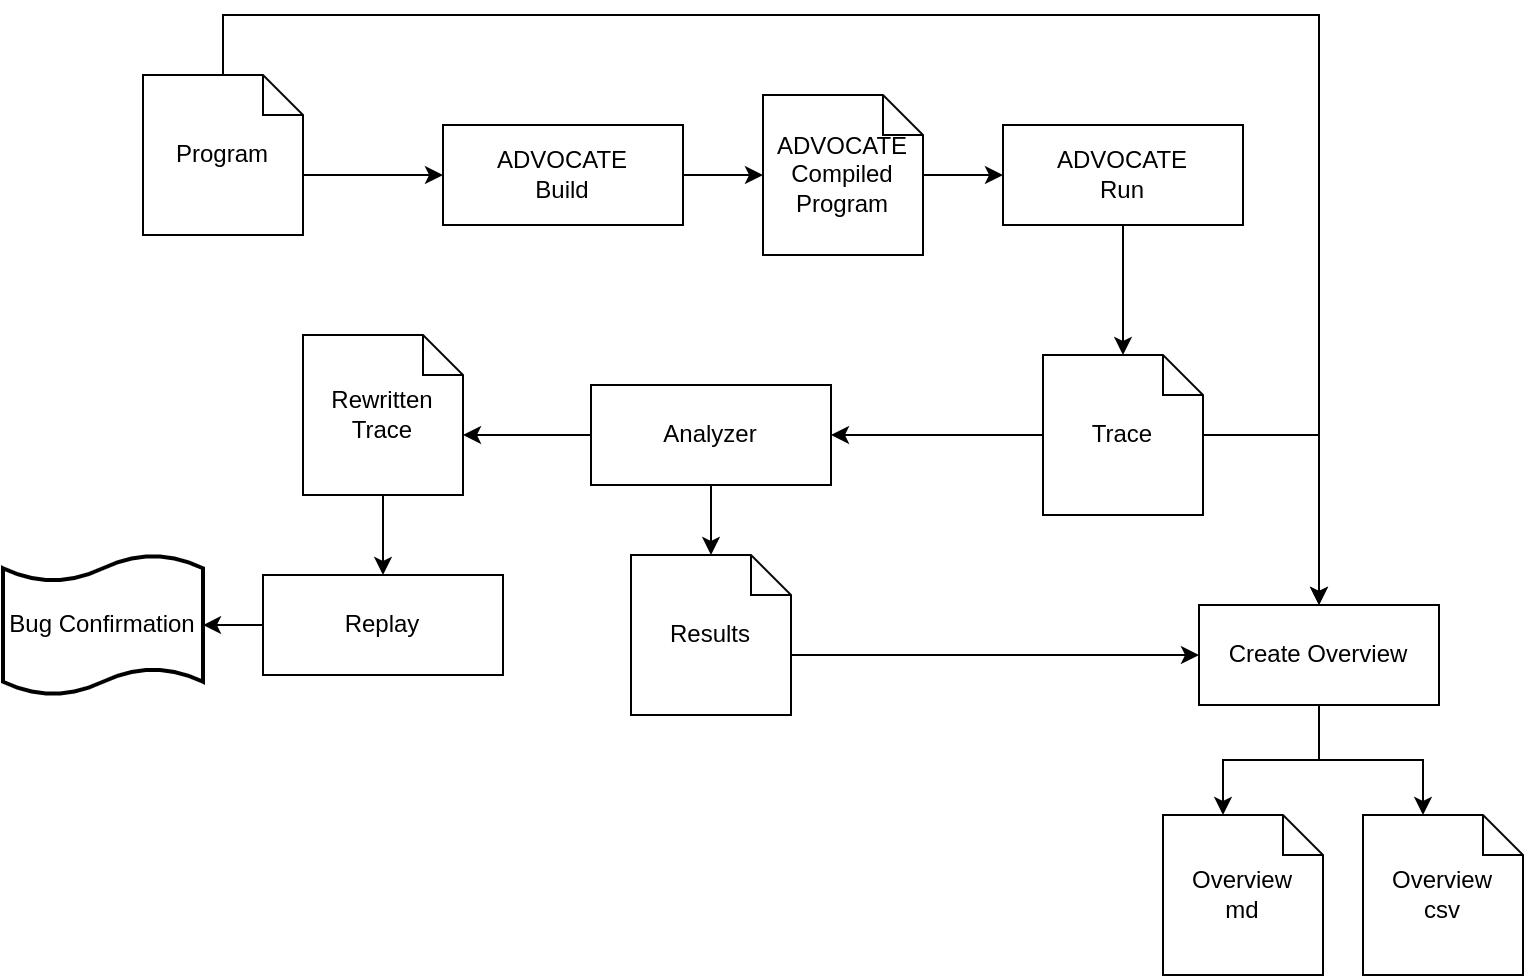

The diagram above was exported from draw.io. Its source (the exported page's mxGraphModel, read from the mxfile embedded in the PNG):
<mxGraphModel dx="1768" dy="726" grid="1" gridSize="10" guides="1" tooltips="1" connect="1" arrows="1" fold="1" page="1" pageScale="1" pageWidth="827" pageHeight="1169" math="0" shadow="0">
  <root>
    <mxCell id="0" />
    <mxCell id="1" parent="0" />
    <mxCell id="xo4hPtx6WeLHOrTQ3s0h-71" style="edgeStyle=orthogonalEdgeStyle;rounded=0;orthogonalLoop=1;jettySize=auto;html=1;exitX=0;exitY=0.5;exitDx=0;exitDy=0;exitPerimeter=0;entryX=1;entryY=0.5;entryDx=0;entryDy=0;" edge="1" parent="1" source="xo4hPtx6WeLHOrTQ3s0h-62" target="xo4hPtx6WeLHOrTQ3s0h-63">
      <mxGeometry relative="1" as="geometry" />
    </mxCell>
    <mxCell id="xo4hPtx6WeLHOrTQ3s0h-113" style="edgeStyle=orthogonalEdgeStyle;rounded=0;orthogonalLoop=1;jettySize=auto;html=1;exitX=0;exitY=0;exitDx=80;exitDy=50;exitPerimeter=0;entryX=0.5;entryY=0;entryDx=0;entryDy=0;" edge="1" parent="1" source="xo4hPtx6WeLHOrTQ3s0h-62" target="xo4hPtx6WeLHOrTQ3s0h-87">
      <mxGeometry relative="1" as="geometry">
        <Array as="points">
          <mxPoint x="620" y="340" />
          <mxPoint x="678" y="340" />
        </Array>
      </mxGeometry>
    </mxCell>
    <mxCell id="xo4hPtx6WeLHOrTQ3s0h-62" value="Trace" style="shape=note;size=20;whiteSpace=wrap;html=1;" vertex="1" parent="1">
      <mxGeometry x="540" y="300" width="80" height="80" as="geometry" />
    </mxCell>
    <mxCell id="xo4hPtx6WeLHOrTQ3s0h-112" value="" style="edgeStyle=orthogonalEdgeStyle;rounded=0;orthogonalLoop=1;jettySize=auto;html=1;" edge="1" parent="1" source="xo4hPtx6WeLHOrTQ3s0h-63" target="xo4hPtx6WeLHOrTQ3s0h-73">
      <mxGeometry relative="1" as="geometry" />
    </mxCell>
    <mxCell id="xo4hPtx6WeLHOrTQ3s0h-63" value="Analyzer" style="html=1;whiteSpace=wrap;" vertex="1" parent="1">
      <mxGeometry x="314" y="315" width="120" height="50" as="geometry" />
    </mxCell>
    <mxCell id="xo4hPtx6WeLHOrTQ3s0h-65" value="ADVOCATE&lt;br&gt;Run" style="html=1;whiteSpace=wrap;" vertex="1" parent="1">
      <mxGeometry x="520" y="185" width="120" height="50" as="geometry" />
    </mxCell>
    <mxCell id="xo4hPtx6WeLHOrTQ3s0h-68" style="edgeStyle=orthogonalEdgeStyle;rounded=0;orthogonalLoop=1;jettySize=auto;html=1;exitX=0.5;exitY=1;exitDx=0;exitDy=0;entryX=0.5;entryY=0;entryDx=0;entryDy=0;entryPerimeter=0;" edge="1" parent="1" source="xo4hPtx6WeLHOrTQ3s0h-65" target="xo4hPtx6WeLHOrTQ3s0h-62">
      <mxGeometry relative="1" as="geometry" />
    </mxCell>
    <mxCell id="xo4hPtx6WeLHOrTQ3s0h-70" style="edgeStyle=orthogonalEdgeStyle;rounded=0;orthogonalLoop=1;jettySize=auto;html=1;exitX=0;exitY=0;exitDx=80;exitDy=50;exitPerimeter=0;entryX=0;entryY=0.5;entryDx=0;entryDy=0;" edge="1" parent="1" source="xo4hPtx6WeLHOrTQ3s0h-69" target="xo4hPtx6WeLHOrTQ3s0h-78">
      <mxGeometry relative="1" as="geometry" />
    </mxCell>
    <mxCell id="xo4hPtx6WeLHOrTQ3s0h-115" style="edgeStyle=orthogonalEdgeStyle;rounded=0;orthogonalLoop=1;jettySize=auto;html=1;exitX=0.5;exitY=0;exitDx=0;exitDy=0;exitPerimeter=0;entryX=0.5;entryY=0;entryDx=0;entryDy=0;" edge="1" parent="1" source="xo4hPtx6WeLHOrTQ3s0h-69" target="xo4hPtx6WeLHOrTQ3s0h-87">
      <mxGeometry relative="1" as="geometry">
        <Array as="points">
          <mxPoint x="130" y="130" />
          <mxPoint x="678" y="130" />
        </Array>
      </mxGeometry>
    </mxCell>
    <mxCell id="xo4hPtx6WeLHOrTQ3s0h-69" value="Program" style="shape=note;size=20;whiteSpace=wrap;html=1;" vertex="1" parent="1">
      <mxGeometry x="90" y="160" width="80" height="80" as="geometry" />
    </mxCell>
    <mxCell id="xo4hPtx6WeLHOrTQ3s0h-114" style="edgeStyle=orthogonalEdgeStyle;rounded=0;orthogonalLoop=1;jettySize=auto;html=1;exitX=0;exitY=0;exitDx=80;exitDy=50;exitPerimeter=0;entryX=0;entryY=0.5;entryDx=0;entryDy=0;" edge="1" parent="1" source="xo4hPtx6WeLHOrTQ3s0h-73" target="xo4hPtx6WeLHOrTQ3s0h-87">
      <mxGeometry relative="1" as="geometry" />
    </mxCell>
    <mxCell id="xo4hPtx6WeLHOrTQ3s0h-73" value="Results" style="shape=note;size=20;whiteSpace=wrap;html=1;" vertex="1" parent="1">
      <mxGeometry x="334" y="400" width="80" height="80" as="geometry" />
    </mxCell>
    <mxCell id="xo4hPtx6WeLHOrTQ3s0h-84" style="edgeStyle=orthogonalEdgeStyle;rounded=0;orthogonalLoop=1;jettySize=auto;html=1;exitX=0.5;exitY=1;exitDx=0;exitDy=0;exitPerimeter=0;entryX=0.5;entryY=0;entryDx=0;entryDy=0;" edge="1" parent="1" source="xo4hPtx6WeLHOrTQ3s0h-76" target="xo4hPtx6WeLHOrTQ3s0h-83">
      <mxGeometry relative="1" as="geometry" />
    </mxCell>
    <mxCell id="xo4hPtx6WeLHOrTQ3s0h-76" value="Rewritten&lt;br&gt;Trace" style="shape=note;size=20;whiteSpace=wrap;html=1;" vertex="1" parent="1">
      <mxGeometry x="170" y="290" width="80" height="80" as="geometry" />
    </mxCell>
    <mxCell id="xo4hPtx6WeLHOrTQ3s0h-77" style="edgeStyle=orthogonalEdgeStyle;rounded=0;orthogonalLoop=1;jettySize=auto;html=1;exitX=0;exitY=0.5;exitDx=0;exitDy=0;entryX=0;entryY=0;entryDx=80;entryDy=50;entryPerimeter=0;" edge="1" parent="1" source="xo4hPtx6WeLHOrTQ3s0h-63" target="xo4hPtx6WeLHOrTQ3s0h-76">
      <mxGeometry relative="1" as="geometry" />
    </mxCell>
    <mxCell id="xo4hPtx6WeLHOrTQ3s0h-78" value="ADVOCATE&lt;br&gt;Build" style="html=1;whiteSpace=wrap;fillStyle=auto;fillColor=none;gradientColor=none;" vertex="1" parent="1">
      <mxGeometry x="240" y="185" width="120" height="50" as="geometry" />
    </mxCell>
    <mxCell id="xo4hPtx6WeLHOrTQ3s0h-106" value="" style="edgeStyle=orthogonalEdgeStyle;rounded=0;orthogonalLoop=1;jettySize=auto;html=1;" edge="1" parent="1" source="xo4hPtx6WeLHOrTQ3s0h-79" target="xo4hPtx6WeLHOrTQ3s0h-65">
      <mxGeometry relative="1" as="geometry" />
    </mxCell>
    <mxCell id="xo4hPtx6WeLHOrTQ3s0h-79" value="ADVOCATE&lt;br&gt;Compiled &lt;br&gt;Program" style="shape=note;size=20;whiteSpace=wrap;html=1;" vertex="1" parent="1">
      <mxGeometry x="400" y="170" width="80" height="80" as="geometry" />
    </mxCell>
    <mxCell id="xo4hPtx6WeLHOrTQ3s0h-80" style="edgeStyle=orthogonalEdgeStyle;rounded=0;orthogonalLoop=1;jettySize=auto;html=1;exitX=1;exitY=0.5;exitDx=0;exitDy=0;entryX=0;entryY=0.5;entryDx=0;entryDy=0;entryPerimeter=0;" edge="1" parent="1" source="xo4hPtx6WeLHOrTQ3s0h-78" target="xo4hPtx6WeLHOrTQ3s0h-79">
      <mxGeometry relative="1" as="geometry" />
    </mxCell>
    <mxCell id="xo4hPtx6WeLHOrTQ3s0h-86" style="edgeStyle=orthogonalEdgeStyle;rounded=0;orthogonalLoop=1;jettySize=auto;html=1;exitX=0;exitY=0.5;exitDx=0;exitDy=0;" edge="1" parent="1" source="xo4hPtx6WeLHOrTQ3s0h-83" target="xo4hPtx6WeLHOrTQ3s0h-85">
      <mxGeometry relative="1" as="geometry" />
    </mxCell>
    <mxCell id="xo4hPtx6WeLHOrTQ3s0h-83" value="Replay" style="html=1;whiteSpace=wrap;" vertex="1" parent="1">
      <mxGeometry x="150" y="410" width="120" height="50" as="geometry" />
    </mxCell>
    <mxCell id="xo4hPtx6WeLHOrTQ3s0h-85" value="Bug Confirmation" style="shape=tape;whiteSpace=wrap;html=1;strokeWidth=2;size=0.19" vertex="1" parent="1">
      <mxGeometry x="20" y="400" width="100" height="70" as="geometry" />
    </mxCell>
    <mxCell id="xo4hPtx6WeLHOrTQ3s0h-87" value="Create Overview" style="html=1;whiteSpace=wrap;" vertex="1" parent="1">
      <mxGeometry x="618" y="425" width="120" height="50" as="geometry" />
    </mxCell>
    <mxCell id="xo4hPtx6WeLHOrTQ3s0h-99" style="edgeStyle=orthogonalEdgeStyle;rounded=0;orthogonalLoop=1;jettySize=auto;html=1;exitX=0;exitY=0;exitDx=80;exitDy=50;exitPerimeter=0;entryX=0;entryY=0.5;entryDx=0;entryDy=0;dashed=1;" edge="1" parent="1" target="xo4hPtx6WeLHOrTQ3s0h-97">
      <mxGeometry relative="1" as="geometry">
        <mxPoint x="480" y="120" as="sourcePoint" />
      </mxGeometry>
    </mxCell>
    <mxCell id="xo4hPtx6WeLHOrTQ3s0h-117" value="" style="edgeStyle=orthogonalEdgeStyle;rounded=0;orthogonalLoop=1;jettySize=auto;html=1;dashed=1;" edge="1" parent="1" target="xo4hPtx6WeLHOrTQ3s0h-116">
      <mxGeometry relative="1" as="geometry">
        <mxPoint x="640" y="120.00000000000011" as="sourcePoint" />
      </mxGeometry>
    </mxCell>
    <mxCell id="xo4hPtx6WeLHOrTQ3s0h-98" style="edgeStyle=orthogonalEdgeStyle;rounded=0;orthogonalLoop=1;jettySize=auto;html=1;exitX=1;exitY=0.5;exitDx=0;exitDy=0;entryX=0;entryY=0.5;entryDx=0;entryDy=0;entryPerimeter=0;dashed=1;" edge="1" parent="1" target="xo4hPtx6WeLHOrTQ3s0h-96">
      <mxGeometry relative="1" as="geometry">
        <mxPoint x="360" y="110" as="sourcePoint" />
      </mxGeometry>
    </mxCell>
    <mxCell id="xo4hPtx6WeLHOrTQ3s0h-107" value="Overview&lt;br&gt;md" style="shape=note;size=20;whiteSpace=wrap;html=1;" vertex="1" parent="1">
      <mxGeometry x="600" y="530" width="80" height="80" as="geometry" />
    </mxCell>
    <mxCell id="xo4hPtx6WeLHOrTQ3s0h-108" value="Overview&lt;br&gt;csv" style="shape=note;size=20;whiteSpace=wrap;html=1;" vertex="1" parent="1">
      <mxGeometry x="700" y="530" width="80" height="80" as="geometry" />
    </mxCell>
    <mxCell id="xo4hPtx6WeLHOrTQ3s0h-109" style="edgeStyle=orthogonalEdgeStyle;rounded=0;orthogonalLoop=1;jettySize=auto;html=1;exitX=0.5;exitY=1;exitDx=0;exitDy=0;entryX=0;entryY=0;entryDx=30;entryDy=0;entryPerimeter=0;" edge="1" parent="1" source="xo4hPtx6WeLHOrTQ3s0h-87" target="xo4hPtx6WeLHOrTQ3s0h-107">
      <mxGeometry relative="1" as="geometry" />
    </mxCell>
    <mxCell id="xo4hPtx6WeLHOrTQ3s0h-110" style="edgeStyle=orthogonalEdgeStyle;rounded=0;orthogonalLoop=1;jettySize=auto;html=1;exitX=0.5;exitY=1;exitDx=0;exitDy=0;entryX=0;entryY=0;entryDx=30;entryDy=0;entryPerimeter=0;" edge="1" parent="1" source="xo4hPtx6WeLHOrTQ3s0h-87" target="xo4hPtx6WeLHOrTQ3s0h-108">
      <mxGeometry relative="1" as="geometry" />
    </mxCell>
  </root>
</mxGraphModel>